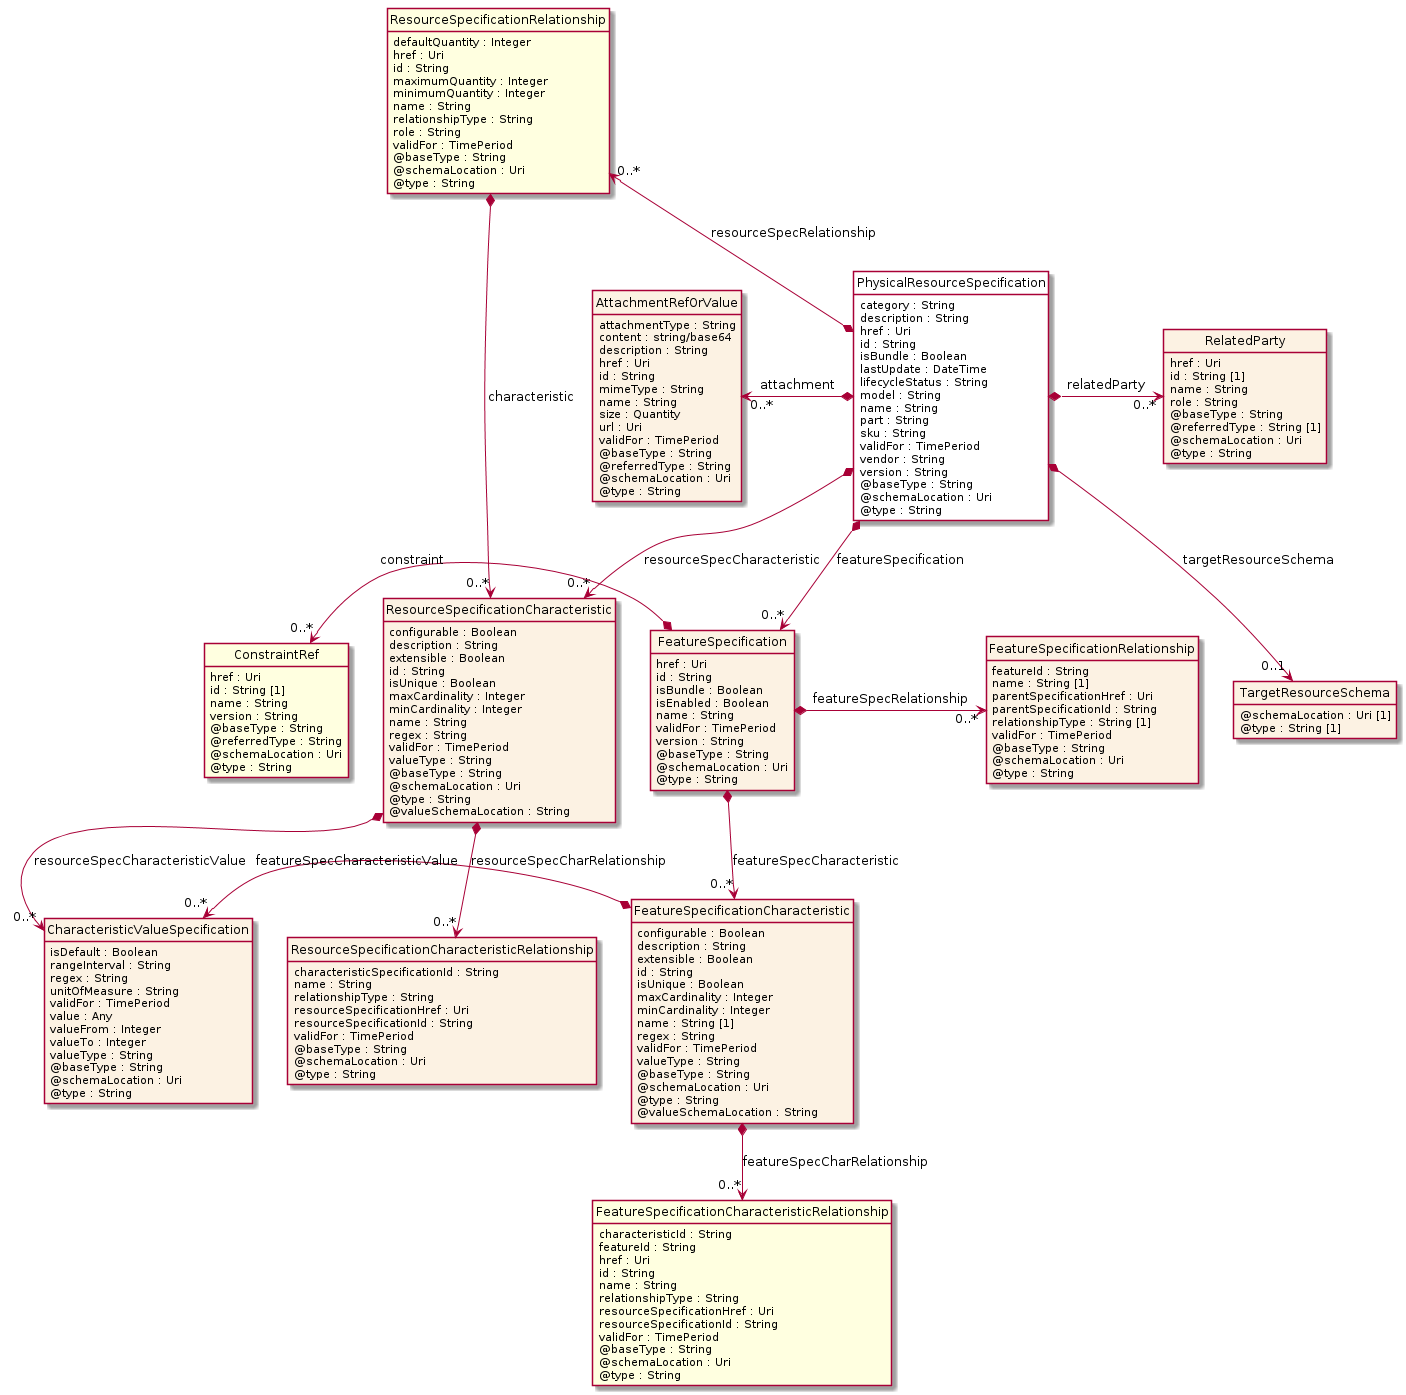

The diagram above was rendered by PlantUML. Its source (embedded in the PNG):
@startuml
hide circle
hide methods
hide stereotype
show <<Enumeration>> stereotype
skinparam class {
   BackgroundColor<<Enumeration>> #E6F5F7
   BackgroundColor<<Ref>> #FFFFE0
   BackgroundColor<<Pivot>> #FFFFFFF
   BackgroundColor<<SimpleType>> #E2F0DA
   BackgroundColor #FCF2E3
}

class PhysicalResourceSpecification <<Pivot>> {
    category : String
    description : String
    href : Uri
    id : String
    isBundle : Boolean
    lastUpdate : DateTime
    lifecycleStatus : String
    model : String
    name : String
    part : String
    sku : String
    validFor : TimePeriod
    vendor : String
    version : String
    @baseType : String
    @schemaLocation : Uri
    @type : String
}

class RelatedParty  {
    href : Uri
    id : String [1]
    name : String
    role : String
    @baseType : String
    @referredType : String [1]
    @schemaLocation : Uri
    @type : String
}

class ResourceSpecificationCharacteristic  {
    configurable : Boolean
    description : String
    extensible : Boolean
    id : String
    isUnique : Boolean
    maxCardinality : Integer
    minCardinality : Integer
    name : String
    regex : String
    validFor : TimePeriod
    valueType : String
    @baseType : String
    @schemaLocation : Uri
    @type : String
    @valueSchemaLocation : String
}

class CharacteristicValueSpecification  {
    isDefault : Boolean
    rangeInterval : String
    regex : String
    unitOfMeasure : String
    validFor : TimePeriod
    value : Any
    valueFrom : Integer
    valueTo : Integer
    valueType : String
    @baseType : String
    @schemaLocation : Uri
    @type : String
}

class ResourceSpecificationCharacteristicRelationship  {
    characteristicSpecificationId : String
    name : String
    relationshipType : String
    resourceSpecificationHref : Uri
    resourceSpecificationId : String
    validFor : TimePeriod
    @baseType : String
    @schemaLocation : Uri
    @type : String
}

class FeatureSpecification  {
    href : Uri
    id : String
    isBundle : Boolean
    isEnabled : Boolean
    name : String
    validFor : TimePeriod
    version : String
    @baseType : String
    @schemaLocation : Uri
    @type : String
}

class FeatureSpecificationRelationship  {
    featureId : String
    name : String [1]
    parentSpecificationHref : Uri
    parentSpecificationId : String
    relationshipType : String [1]
    validFor : TimePeriod
    @baseType : String
    @schemaLocation : Uri
    @type : String
}

class ConstraintRef  <<Ref>> {
    href : Uri
    id : String [1]
    name : String
    version : String
    @baseType : String
    @referredType : String
    @schemaLocation : Uri
    @type : String
}

class FeatureSpecificationCharacteristic  {
    configurable : Boolean
    description : String
    extensible : Boolean
    id : String
    isUnique : Boolean
    maxCardinality : Integer
    minCardinality : Integer
    name : String [1]
    regex : String
    validFor : TimePeriod
    valueType : String
    @baseType : String
    @schemaLocation : Uri
    @type : String
    @valueSchemaLocation : String
}

class FeatureSpecificationCharacteristicRelationship  <<Ref>> {
    characteristicId : String
    featureId : String
    href : Uri
    id : String
    name : String
    relationshipType : String
    resourceSpecificationHref : Uri
    resourceSpecificationId : String
    validFor : TimePeriod
    @baseType : String
    @schemaLocation : Uri
    @type : String
}

class ResourceSpecificationRelationship  <<Ref>> {
    defaultQuantity : Integer
    href : Uri
    id : String
    maximumQuantity : Integer
    minimumQuantity : Integer
    name : String
    relationshipType : String
    role : String
    validFor : TimePeriod
    @baseType : String
    @schemaLocation : Uri
    @type : String
}

class AttachmentRefOrValue  {
    attachmentType : String
    content : string/base64
    description : String
    href : Uri
    id : String
    mimeType : String
    name : String
    size : Quantity
    url : Uri
    validFor : TimePeriod
    @baseType : String
    @referredType : String
    @schemaLocation : Uri
    @type : String
}

class TargetResourceSchema  {
    @schemaLocation : Uri [1]
    @type : String [1]
}

ResourceSpecificationRelationship "0..*" <--* PhysicalResourceSpecification : resourceSpecRelationship

PhysicalResourceSpecification *-->  "0..*" ResourceSpecificationCharacteristic : resourceSpecCharacteristic

PhysicalResourceSpecification *-->  "0..*" FeatureSpecification : featureSpecification

ResourceSpecificationCharacteristic *-->  "0..*" CharacteristicValueSpecification : resourceSpecCharacteristicValue

FeatureSpecification *-->  "0..*" FeatureSpecificationCharacteristic : featureSpecCharacteristic

CharacteristicValueSpecification "0..*" <-left-* FeatureSpecificationCharacteristic : featureSpecCharacteristicValue

ResourceSpecificationRelationship *-->  "0..*" ResourceSpecificationCharacteristic : characteristic

AttachmentRefOrValue "0..*" <-left-* PhysicalResourceSpecification : attachment

PhysicalResourceSpecification *-right-> "0..*" RelatedParty : relatedParty

PhysicalResourceSpecification *-->  "0..1" TargetResourceSchema : targetResourceSchema

ConstraintRef "0..*" <-left-* FeatureSpecification : constraint

FeatureSpecification *-right-> "0..*" FeatureSpecificationRelationship : featureSpecRelationship

ResourceSpecificationCharacteristic *-->  "0..*" ResourceSpecificationCharacteristicRelationship : resourceSpecCharRelationship

FeatureSpecificationCharacteristic *-->  "0..*" FeatureSpecificationCharacteristicRelationship : featureSpecCharRelationship

@enduml